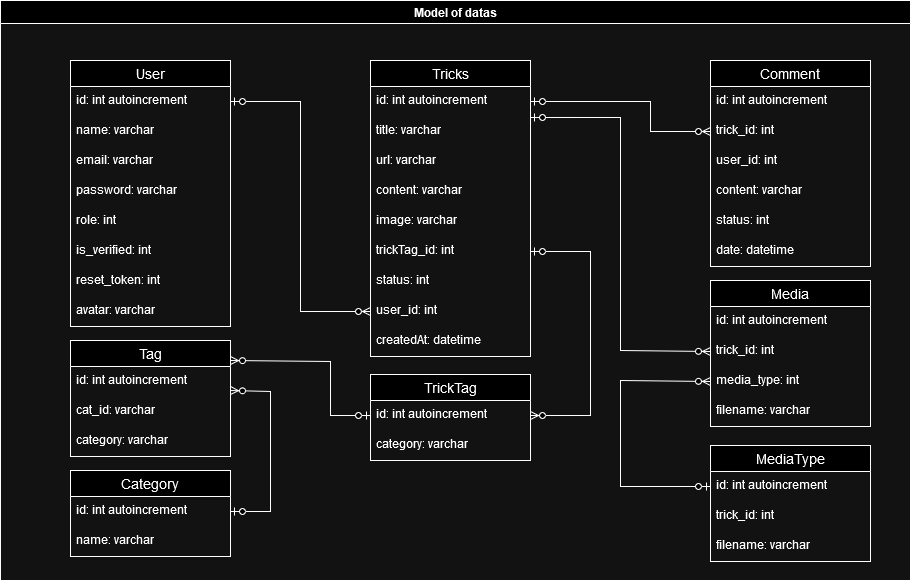

The diagram above was exported from draw.io. Its source (the exported page's mxGraphModel, read from the mxfile embedded in the PNG):
<mxGraphModel dx="1746" dy="520" grid="1" gridSize="10" guides="1" tooltips="1" connect="1" arrows="1" fold="1" page="1" pageScale="1" pageWidth="827" pageHeight="1169" math="0" shadow="0">
  <root>
    <mxCell id="0" />
    <mxCell id="1" parent="0" />
    <mxCell id="TagKm16_PGoTjc9TcgZH-1" value="User" style="swimlane;fontStyle=0;childLayout=stackLayout;horizontal=1;startSize=26;horizontalStack=0;resizeParent=1;resizeParentMax=0;resizeLast=0;collapsible=1;marginBottom=0;align=center;fontSize=14;" parent="1" vertex="1">
      <mxGeometry x="20" y="230" width="160" height="266" as="geometry" />
    </mxCell>
    <mxCell id="TagKm16_PGoTjc9TcgZH-2" value="&lt;div&gt;id: int autoincrement&lt;br&gt;&lt;/div&gt;" style="text;strokeColor=none;fillColor=none;spacingLeft=4;spacingRight=4;overflow=hidden;rotatable=0;points=[[0,0.5],[1,0.5]];portConstraint=eastwest;fontSize=12;whiteSpace=wrap;html=1;" parent="TagKm16_PGoTjc9TcgZH-1" vertex="1">
      <mxGeometry y="26" width="160" height="30" as="geometry" />
    </mxCell>
    <mxCell id="TagKm16_PGoTjc9TcgZH-3" value="name: varchar" style="text;strokeColor=none;fillColor=none;spacingLeft=4;spacingRight=4;overflow=hidden;rotatable=0;points=[[0,0.5],[1,0.5]];portConstraint=eastwest;fontSize=12;whiteSpace=wrap;html=1;" parent="TagKm16_PGoTjc9TcgZH-1" vertex="1">
      <mxGeometry y="56" width="160" height="30" as="geometry" />
    </mxCell>
    <mxCell id="TagKm16_PGoTjc9TcgZH-5" value="email: varchar" style="text;strokeColor=none;fillColor=none;spacingLeft=4;spacingRight=4;overflow=hidden;rotatable=0;points=[[0,0.5],[1,0.5]];portConstraint=eastwest;fontSize=12;whiteSpace=wrap;html=1;" parent="TagKm16_PGoTjc9TcgZH-1" vertex="1">
      <mxGeometry y="86" width="160" height="30" as="geometry" />
    </mxCell>
    <mxCell id="TagKm16_PGoTjc9TcgZH-6" value="password: varchar" style="text;strokeColor=none;fillColor=none;spacingLeft=4;spacingRight=4;overflow=hidden;rotatable=0;points=[[0,0.5],[1,0.5]];portConstraint=eastwest;fontSize=12;whiteSpace=wrap;html=1;" parent="TagKm16_PGoTjc9TcgZH-1" vertex="1">
      <mxGeometry y="116" width="160" height="30" as="geometry" />
    </mxCell>
    <mxCell id="TagKm16_PGoTjc9TcgZH-4" value="role: int" style="text;strokeColor=none;fillColor=none;spacingLeft=4;spacingRight=4;overflow=hidden;rotatable=0;points=[[0,0.5],[1,0.5]];portConstraint=eastwest;fontSize=12;whiteSpace=wrap;html=1;" parent="TagKm16_PGoTjc9TcgZH-1" vertex="1">
      <mxGeometry y="146" width="160" height="30" as="geometry" />
    </mxCell>
    <mxCell id="Oev_SEqiPrUJictUMe1l-12" value="is_verified: int" style="text;strokeColor=none;fillColor=none;spacingLeft=4;spacingRight=4;overflow=hidden;rotatable=0;points=[[0,0.5],[1,0.5]];portConstraint=eastwest;fontSize=12;whiteSpace=wrap;html=1;" parent="TagKm16_PGoTjc9TcgZH-1" vertex="1">
      <mxGeometry y="176" width="160" height="30" as="geometry" />
    </mxCell>
    <mxCell id="Oev_SEqiPrUJictUMe1l-13" value="reset_token: int" style="text;strokeColor=none;fillColor=none;spacingLeft=4;spacingRight=4;overflow=hidden;rotatable=0;points=[[0,0.5],[1,0.5]];portConstraint=eastwest;fontSize=12;whiteSpace=wrap;html=1;" parent="TagKm16_PGoTjc9TcgZH-1" vertex="1">
      <mxGeometry y="206" width="160" height="30" as="geometry" />
    </mxCell>
    <mxCell id="XBSOcH2wO5aSC17qXQMU-8" value="avatar: varchar" style="text;strokeColor=none;fillColor=none;spacingLeft=4;spacingRight=4;overflow=hidden;rotatable=0;points=[[0,0.5],[1,0.5]];portConstraint=eastwest;fontSize=12;whiteSpace=wrap;html=1;" vertex="1" parent="TagKm16_PGoTjc9TcgZH-1">
      <mxGeometry y="236" width="160" height="30" as="geometry" />
    </mxCell>
    <mxCell id="TagKm16_PGoTjc9TcgZH-7" value="" style="edgeStyle=orthogonalEdgeStyle;fontSize=12;html=1;endArrow=ERzeroToMany;startArrow=ERzeroToOne;rounded=0;exitX=1;exitY=0.5;exitDx=0;exitDy=0;entryX=0;entryY=0.5;entryDx=0;entryDy=0;" parent="1" source="TagKm16_PGoTjc9TcgZH-2" target="TagKm16_PGoTjc9TcgZH-19" edge="1">
      <mxGeometry width="100" height="100" relative="1" as="geometry">
        <mxPoint x="-170" y="656" as="sourcePoint" />
        <mxPoint x="330" y="480" as="targetPoint" />
        <Array as="points">
          <mxPoint x="250" y="271" />
          <mxPoint x="250" y="481" />
        </Array>
      </mxGeometry>
    </mxCell>
    <mxCell id="TagKm16_PGoTjc9TcgZH-8" value="Comment" style="swimlane;fontStyle=0;childLayout=stackLayout;horizontal=1;startSize=26;horizontalStack=0;resizeParent=1;resizeParentMax=0;resizeLast=0;collapsible=1;marginBottom=0;align=center;fontSize=14;" parent="1" vertex="1">
      <mxGeometry x="660" y="230" width="160" height="206" as="geometry" />
    </mxCell>
    <mxCell id="TagKm16_PGoTjc9TcgZH-9" value="&lt;div&gt;id: int autoincrement&lt;br&gt;&lt;/div&gt;" style="text;strokeColor=none;fillColor=none;spacingLeft=4;spacingRight=4;overflow=hidden;rotatable=0;points=[[0,0.5],[1,0.5]];portConstraint=eastwest;fontSize=12;whiteSpace=wrap;html=1;" parent="TagKm16_PGoTjc9TcgZH-8" vertex="1">
      <mxGeometry y="26" width="160" height="30" as="geometry" />
    </mxCell>
    <mxCell id="TagKm16_PGoTjc9TcgZH-10" value="trick_id: int" style="text;strokeColor=none;fillColor=none;spacingLeft=4;spacingRight=4;overflow=hidden;rotatable=0;points=[[0,0.5],[1,0.5]];portConstraint=eastwest;fontSize=12;whiteSpace=wrap;html=1;" parent="TagKm16_PGoTjc9TcgZH-8" vertex="1">
      <mxGeometry y="56" width="160" height="30" as="geometry" />
    </mxCell>
    <mxCell id="TagKm16_PGoTjc9TcgZH-11" value="user_id: int" style="text;strokeColor=none;fillColor=none;spacingLeft=4;spacingRight=4;overflow=hidden;rotatable=0;points=[[0,0.5],[1,0.5]];portConstraint=eastwest;fontSize=12;whiteSpace=wrap;html=1;" parent="TagKm16_PGoTjc9TcgZH-8" vertex="1">
      <mxGeometry y="86" width="160" height="30" as="geometry" />
    </mxCell>
    <mxCell id="TagKm16_PGoTjc9TcgZH-12" value="content: varchar" style="text;strokeColor=none;fillColor=none;spacingLeft=4;spacingRight=4;overflow=hidden;rotatable=0;points=[[0,0.5],[1,0.5]];portConstraint=eastwest;fontSize=12;whiteSpace=wrap;html=1;" parent="TagKm16_PGoTjc9TcgZH-8" vertex="1">
      <mxGeometry y="116" width="160" height="30" as="geometry" />
    </mxCell>
    <mxCell id="TagKm16_PGoTjc9TcgZH-13" value="status: int" style="text;strokeColor=none;fillColor=none;spacingLeft=4;spacingRight=4;overflow=hidden;rotatable=0;points=[[0,0.5],[1,0.5]];portConstraint=eastwest;fontSize=12;whiteSpace=wrap;html=1;" parent="TagKm16_PGoTjc9TcgZH-8" vertex="1">
      <mxGeometry y="146" width="160" height="30" as="geometry" />
    </mxCell>
    <mxCell id="TagKm16_PGoTjc9TcgZH-14" value="date: datetime" style="text;strokeColor=none;fillColor=none;spacingLeft=4;spacingRight=4;overflow=hidden;rotatable=0;points=[[0,0.5],[1,0.5]];portConstraint=eastwest;fontSize=12;whiteSpace=wrap;html=1;" parent="TagKm16_PGoTjc9TcgZH-8" vertex="1">
      <mxGeometry y="176" width="160" height="30" as="geometry" />
    </mxCell>
    <mxCell id="TagKm16_PGoTjc9TcgZH-15" value="" style="edgeStyle=orthogonalEdgeStyle;fontSize=12;html=1;endArrow=ERzeroToMany;startArrow=ERzeroToOne;rounded=0;exitX=1;exitY=0.5;exitDx=0;exitDy=0;entryX=0;entryY=0.5;entryDx=0;entryDy=0;" parent="1" source="TagKm16_PGoTjc9TcgZH-18" target="TagKm16_PGoTjc9TcgZH-10" edge="1">
      <mxGeometry width="100" height="100" relative="1" as="geometry">
        <mxPoint x="450" y="170" as="sourcePoint" />
        <mxPoint x="540" y="200" as="targetPoint" />
        <Array as="points">
          <mxPoint x="600" y="271" />
          <mxPoint x="600" y="301" />
        </Array>
      </mxGeometry>
    </mxCell>
    <mxCell id="TagKm16_PGoTjc9TcgZH-16" value="Model of datas" style="swimlane;whiteSpace=wrap;html=1;" parent="1" vertex="1">
      <mxGeometry x="-50" y="170" width="910" height="580" as="geometry" />
    </mxCell>
    <mxCell id="TagKm16_PGoTjc9TcgZH-17" value="Tricks" style="swimlane;fontStyle=0;childLayout=stackLayout;horizontal=1;startSize=26;horizontalStack=0;resizeParent=1;resizeParentMax=0;resizeLast=0;collapsible=1;marginBottom=0;align=center;fontSize=14;" parent="TagKm16_PGoTjc9TcgZH-16" vertex="1">
      <mxGeometry x="370" y="60" width="160" height="296" as="geometry" />
    </mxCell>
    <mxCell id="TagKm16_PGoTjc9TcgZH-18" value="&lt;div&gt;id: int autoincrement&lt;br&gt;&lt;/div&gt;" style="text;strokeColor=none;fillColor=none;spacingLeft=4;spacingRight=4;overflow=hidden;rotatable=0;points=[[0,0.5],[1,0.5]];portConstraint=eastwest;fontSize=12;whiteSpace=wrap;html=1;" parent="TagKm16_PGoTjc9TcgZH-17" vertex="1">
      <mxGeometry y="26" width="160" height="30" as="geometry" />
    </mxCell>
    <mxCell id="TagKm16_PGoTjc9TcgZH-20" value="title: varchar" style="text;strokeColor=none;fillColor=none;spacingLeft=4;spacingRight=4;overflow=hidden;rotatable=0;points=[[0,0.5],[1,0.5]];portConstraint=eastwest;fontSize=12;whiteSpace=wrap;html=1;" parent="TagKm16_PGoTjc9TcgZH-17" vertex="1">
      <mxGeometry y="56" width="160" height="30" as="geometry" />
    </mxCell>
    <mxCell id="d_bXr8pl_EYYEdx3Mgg6-1" value="url: varchar" style="text;strokeColor=none;fillColor=none;spacingLeft=4;spacingRight=4;overflow=hidden;rotatable=0;points=[[0,0.5],[1,0.5]];portConstraint=eastwest;fontSize=12;whiteSpace=wrap;html=1;" parent="TagKm16_PGoTjc9TcgZH-17" vertex="1">
      <mxGeometry y="86" width="160" height="30" as="geometry" />
    </mxCell>
    <mxCell id="TagKm16_PGoTjc9TcgZH-22" value="content: varchar" style="text;strokeColor=none;fillColor=none;spacingLeft=4;spacingRight=4;overflow=hidden;rotatable=0;points=[[0,0.5],[1,0.5]];portConstraint=eastwest;fontSize=12;whiteSpace=wrap;html=1;" parent="TagKm16_PGoTjc9TcgZH-17" vertex="1">
      <mxGeometry y="116" width="160" height="30" as="geometry" />
    </mxCell>
    <mxCell id="TagKm16_PGoTjc9TcgZH-21" value="image: varchar" style="text;strokeColor=none;fillColor=none;spacingLeft=4;spacingRight=4;overflow=hidden;rotatable=0;points=[[0,0.5],[1,0.5]];portConstraint=eastwest;fontSize=12;whiteSpace=wrap;html=1;" parent="TagKm16_PGoTjc9TcgZH-17" vertex="1">
      <mxGeometry y="146" width="160" height="30" as="geometry" />
    </mxCell>
    <mxCell id="TagKm16_PGoTjc9TcgZH-25" value="trickTag_id: int" style="text;strokeColor=none;fillColor=none;spacingLeft=4;spacingRight=4;overflow=hidden;rotatable=0;points=[[0,0.5],[1,0.5]];portConstraint=eastwest;fontSize=12;whiteSpace=wrap;html=1;" parent="TagKm16_PGoTjc9TcgZH-17" vertex="1">
      <mxGeometry y="176" width="160" height="30" as="geometry" />
    </mxCell>
    <mxCell id="TagKm16_PGoTjc9TcgZH-23" value="status: int" style="text;strokeColor=none;fillColor=none;spacingLeft=4;spacingRight=4;overflow=hidden;rotatable=0;points=[[0,0.5],[1,0.5]];portConstraint=eastwest;fontSize=12;whiteSpace=wrap;html=1;" parent="TagKm16_PGoTjc9TcgZH-17" vertex="1">
      <mxGeometry y="206" width="160" height="30" as="geometry" />
    </mxCell>
    <mxCell id="TagKm16_PGoTjc9TcgZH-19" value="user_id: int" style="text;strokeColor=none;fillColor=none;spacingLeft=4;spacingRight=4;overflow=hidden;rotatable=0;points=[[0,0.5],[1,0.5]];portConstraint=eastwest;fontSize=12;whiteSpace=wrap;html=1;" parent="TagKm16_PGoTjc9TcgZH-17" vertex="1">
      <mxGeometry y="236" width="160" height="30" as="geometry" />
    </mxCell>
    <mxCell id="TagKm16_PGoTjc9TcgZH-24" value="createdAt: datetime" style="text;strokeColor=none;fillColor=none;spacingLeft=4;spacingRight=4;overflow=hidden;rotatable=0;points=[[0,0.5],[1,0.5]];portConstraint=eastwest;fontSize=12;whiteSpace=wrap;html=1;" parent="TagKm16_PGoTjc9TcgZH-17" vertex="1">
      <mxGeometry y="266" width="160" height="30" as="geometry" />
    </mxCell>
    <mxCell id="TagKm16_PGoTjc9TcgZH-26" value="Tag" style="swimlane;fontStyle=0;childLayout=stackLayout;horizontal=1;startSize=26;horizontalStack=0;resizeParent=1;resizeParentMax=0;resizeLast=0;collapsible=1;marginBottom=0;align=center;fontSize=14;" parent="TagKm16_PGoTjc9TcgZH-16" vertex="1">
      <mxGeometry x="70" y="340" width="160" height="116" as="geometry" />
    </mxCell>
    <mxCell id="TagKm16_PGoTjc9TcgZH-27" value="&lt;div&gt;id: int autoincrement&lt;br&gt;&lt;/div&gt;" style="text;strokeColor=none;fillColor=none;spacingLeft=4;spacingRight=4;overflow=hidden;rotatable=0;points=[[0,0.5],[1,0.5]];portConstraint=eastwest;fontSize=12;whiteSpace=wrap;html=1;" parent="TagKm16_PGoTjc9TcgZH-26" vertex="1">
      <mxGeometry y="26" width="160" height="30" as="geometry" />
    </mxCell>
    <mxCell id="Oev_SEqiPrUJictUMe1l-11" value="cat_id: varchar" style="text;strokeColor=none;fillColor=none;spacingLeft=4;spacingRight=4;overflow=hidden;rotatable=0;points=[[0,0.5],[1,0.5]];portConstraint=eastwest;fontSize=12;whiteSpace=wrap;html=1;" parent="TagKm16_PGoTjc9TcgZH-26" vertex="1">
      <mxGeometry y="56" width="160" height="30" as="geometry" />
    </mxCell>
    <mxCell id="TagKm16_PGoTjc9TcgZH-28" value="category: varchar" style="text;strokeColor=none;fillColor=none;spacingLeft=4;spacingRight=4;overflow=hidden;rotatable=0;points=[[0,0.5],[1,0.5]];portConstraint=eastwest;fontSize=12;whiteSpace=wrap;html=1;" parent="TagKm16_PGoTjc9TcgZH-26" vertex="1">
      <mxGeometry y="86" width="160" height="30" as="geometry" />
    </mxCell>
    <mxCell id="Oev_SEqiPrUJictUMe1l-1" value="Category" style="swimlane;fontStyle=0;childLayout=stackLayout;horizontal=1;startSize=26;horizontalStack=0;resizeParent=1;resizeParentMax=0;resizeLast=0;collapsible=1;marginBottom=0;align=center;fontSize=14;" parent="TagKm16_PGoTjc9TcgZH-16" vertex="1">
      <mxGeometry x="70" y="470" width="160" height="86" as="geometry" />
    </mxCell>
    <mxCell id="Oev_SEqiPrUJictUMe1l-2" value="&lt;div&gt;id: int autoincrement&lt;br&gt;&lt;/div&gt;" style="text;strokeColor=none;fillColor=none;spacingLeft=4;spacingRight=4;overflow=hidden;rotatable=0;points=[[0,0.5],[1,0.5]];portConstraint=eastwest;fontSize=12;whiteSpace=wrap;html=1;" parent="Oev_SEqiPrUJictUMe1l-1" vertex="1">
      <mxGeometry y="26" width="160" height="30" as="geometry" />
    </mxCell>
    <mxCell id="Oev_SEqiPrUJictUMe1l-3" value="name: varchar" style="text;strokeColor=none;fillColor=none;spacingLeft=4;spacingRight=4;overflow=hidden;rotatable=0;points=[[0,0.5],[1,0.5]];portConstraint=eastwest;fontSize=12;whiteSpace=wrap;html=1;" parent="Oev_SEqiPrUJictUMe1l-1" vertex="1">
      <mxGeometry y="56" width="160" height="30" as="geometry" />
    </mxCell>
    <mxCell id="Oev_SEqiPrUJictUMe1l-4" value="TrickTag" style="swimlane;fontStyle=0;childLayout=stackLayout;horizontal=1;startSize=26;horizontalStack=0;resizeParent=1;resizeParentMax=0;resizeLast=0;collapsible=1;marginBottom=0;align=center;fontSize=14;" parent="TagKm16_PGoTjc9TcgZH-16" vertex="1">
      <mxGeometry x="370" y="374" width="160" height="86" as="geometry" />
    </mxCell>
    <mxCell id="Oev_SEqiPrUJictUMe1l-5" value="&lt;div&gt;id: int autoincrement&lt;br&gt;&lt;/div&gt;" style="text;strokeColor=none;fillColor=none;spacingLeft=4;spacingRight=4;overflow=hidden;rotatable=0;points=[[0,0.5],[1,0.5]];portConstraint=eastwest;fontSize=12;whiteSpace=wrap;html=1;" parent="Oev_SEqiPrUJictUMe1l-4" vertex="1">
      <mxGeometry y="26" width="160" height="30" as="geometry" />
    </mxCell>
    <mxCell id="Oev_SEqiPrUJictUMe1l-6" value="category: varchar" style="text;strokeColor=none;fillColor=none;spacingLeft=4;spacingRight=4;overflow=hidden;rotatable=0;points=[[0,0.5],[1,0.5]];portConstraint=eastwest;fontSize=12;whiteSpace=wrap;html=1;" parent="Oev_SEqiPrUJictUMe1l-4" vertex="1">
      <mxGeometry y="56" width="160" height="30" as="geometry" />
    </mxCell>
    <mxCell id="Oev_SEqiPrUJictUMe1l-7" value="Media" style="swimlane;fontStyle=0;childLayout=stackLayout;horizontal=1;startSize=26;horizontalStack=0;resizeParent=1;resizeParentMax=0;resizeLast=0;collapsible=1;marginBottom=0;align=center;fontSize=14;" parent="TagKm16_PGoTjc9TcgZH-16" vertex="1">
      <mxGeometry x="710" y="280" width="160" height="146" as="geometry" />
    </mxCell>
    <mxCell id="Oev_SEqiPrUJictUMe1l-8" value="&lt;div&gt;id: int autoincrement&lt;br&gt;&lt;/div&gt;" style="text;strokeColor=none;fillColor=none;spacingLeft=4;spacingRight=4;overflow=hidden;rotatable=0;points=[[0,0.5],[1,0.5]];portConstraint=eastwest;fontSize=12;whiteSpace=wrap;html=1;" parent="Oev_SEqiPrUJictUMe1l-7" vertex="1">
      <mxGeometry y="26" width="160" height="30" as="geometry" />
    </mxCell>
    <mxCell id="Oev_SEqiPrUJictUMe1l-10" value="trick_id: int" style="text;strokeColor=none;fillColor=none;spacingLeft=4;spacingRight=4;overflow=hidden;rotatable=0;points=[[0,0.5],[1,0.5]];portConstraint=eastwest;fontSize=12;whiteSpace=wrap;html=1;" parent="Oev_SEqiPrUJictUMe1l-7" vertex="1">
      <mxGeometry y="56" width="160" height="30" as="geometry" />
    </mxCell>
    <mxCell id="XBSOcH2wO5aSC17qXQMU-5" value="media_type: int" style="text;strokeColor=none;fillColor=none;spacingLeft=4;spacingRight=4;overflow=hidden;rotatable=0;points=[[0,0.5],[1,0.5]];portConstraint=eastwest;fontSize=12;whiteSpace=wrap;html=1;" vertex="1" parent="Oev_SEqiPrUJictUMe1l-7">
      <mxGeometry y="86" width="160" height="30" as="geometry" />
    </mxCell>
    <mxCell id="Oev_SEqiPrUJictUMe1l-9" value="filename: varchar" style="text;strokeColor=none;fillColor=none;spacingLeft=4;spacingRight=4;overflow=hidden;rotatable=0;points=[[0,0.5],[1,0.5]];portConstraint=eastwest;fontSize=12;whiteSpace=wrap;html=1;" parent="Oev_SEqiPrUJictUMe1l-7" vertex="1">
      <mxGeometry y="116" width="160" height="30" as="geometry" />
    </mxCell>
    <mxCell id="Oev_SEqiPrUJictUMe1l-14" value="" style="edgeStyle=orthogonalEdgeStyle;fontSize=12;html=1;endArrow=ERzeroToMany;startArrow=ERzeroToOne;rounded=0;exitX=1;exitY=0.5;exitDx=0;exitDy=0;entryX=1;entryY=0.5;entryDx=0;entryDy=0;" parent="TagKm16_PGoTjc9TcgZH-16" source="TagKm16_PGoTjc9TcgZH-25" edge="1" target="Oev_SEqiPrUJictUMe1l-5">
      <mxGeometry width="100" height="100" relative="1" as="geometry">
        <mxPoint x="250" y="340" as="sourcePoint" />
        <mxPoint x="530" y="430" as="targetPoint" />
        <Array as="points">
          <mxPoint x="590" y="251" />
          <mxPoint x="590" y="415" />
        </Array>
      </mxGeometry>
    </mxCell>
    <mxCell id="Oev_SEqiPrUJictUMe1l-15" value="" style="edgeStyle=orthogonalEdgeStyle;fontSize=12;html=1;endArrow=ERzeroToMany;startArrow=ERzeroToOne;rounded=0;exitX=0;exitY=0.5;exitDx=0;exitDy=0;" parent="TagKm16_PGoTjc9TcgZH-16" edge="1" source="Oev_SEqiPrUJictUMe1l-5">
      <mxGeometry width="100" height="100" relative="1" as="geometry">
        <mxPoint x="370" y="430" as="sourcePoint" />
        <mxPoint x="230" y="360" as="targetPoint" />
        <Array as="points">
          <mxPoint x="330" y="415" />
          <mxPoint x="330" y="361" />
        </Array>
      </mxGeometry>
    </mxCell>
    <mxCell id="Oev_SEqiPrUJictUMe1l-16" value="" style="edgeStyle=orthogonalEdgeStyle;fontSize=12;html=1;endArrow=ERzeroToMany;startArrow=ERzeroToOne;rounded=0;exitX=1;exitY=0.5;exitDx=0;exitDy=0;" parent="TagKm16_PGoTjc9TcgZH-16" source="Oev_SEqiPrUJictUMe1l-2" edge="1">
      <mxGeometry width="100" height="100" relative="1" as="geometry">
        <mxPoint x="250" y="510" as="sourcePoint" />
        <mxPoint x="230" y="390" as="targetPoint" />
        <Array as="points">
          <mxPoint x="270" y="511" />
          <mxPoint x="270" y="391" />
        </Array>
      </mxGeometry>
    </mxCell>
    <mxCell id="Oev_SEqiPrUJictUMe1l-17" value="" style="edgeStyle=orthogonalEdgeStyle;fontSize=12;html=1;endArrow=ERzeroToMany;startArrow=ERzeroToOne;rounded=0;exitX=1;exitY=1.033;exitDx=0;exitDy=0;entryX=0;entryY=0.5;entryDx=0;entryDy=0;exitPerimeter=0;" parent="TagKm16_PGoTjc9TcgZH-16" source="TagKm16_PGoTjc9TcgZH-18" target="Oev_SEqiPrUJictUMe1l-10" edge="1">
      <mxGeometry width="100" height="100" relative="1" as="geometry">
        <mxPoint x="510" y="210" as="sourcePoint" />
        <mxPoint x="690" y="240" as="targetPoint" />
        <Array as="points">
          <mxPoint x="620" y="117" />
          <mxPoint x="620" y="350" />
        </Array>
      </mxGeometry>
    </mxCell>
    <mxCell id="XBSOcH2wO5aSC17qXQMU-1" value="MediaType" style="swimlane;fontStyle=0;childLayout=stackLayout;horizontal=1;startSize=26;horizontalStack=0;resizeParent=1;resizeParentMax=0;resizeLast=0;collapsible=1;marginBottom=0;align=center;fontSize=14;" vertex="1" parent="TagKm16_PGoTjc9TcgZH-16">
      <mxGeometry x="710" y="445" width="160" height="116" as="geometry" />
    </mxCell>
    <mxCell id="XBSOcH2wO5aSC17qXQMU-2" value="&lt;div&gt;id: int autoincrement&lt;br&gt;&lt;/div&gt;" style="text;strokeColor=none;fillColor=none;spacingLeft=4;spacingRight=4;overflow=hidden;rotatable=0;points=[[0,0.5],[1,0.5]];portConstraint=eastwest;fontSize=12;whiteSpace=wrap;html=1;" vertex="1" parent="XBSOcH2wO5aSC17qXQMU-1">
      <mxGeometry y="26" width="160" height="30" as="geometry" />
    </mxCell>
    <mxCell id="XBSOcH2wO5aSC17qXQMU-3" value="trick_id: int" style="text;strokeColor=none;fillColor=none;spacingLeft=4;spacingRight=4;overflow=hidden;rotatable=0;points=[[0,0.5],[1,0.5]];portConstraint=eastwest;fontSize=12;whiteSpace=wrap;html=1;" vertex="1" parent="XBSOcH2wO5aSC17qXQMU-1">
      <mxGeometry y="56" width="160" height="30" as="geometry" />
    </mxCell>
    <mxCell id="XBSOcH2wO5aSC17qXQMU-4" value="filename: varchar" style="text;strokeColor=none;fillColor=none;spacingLeft=4;spacingRight=4;overflow=hidden;rotatable=0;points=[[0,0.5],[1,0.5]];portConstraint=eastwest;fontSize=12;whiteSpace=wrap;html=1;" vertex="1" parent="XBSOcH2wO5aSC17qXQMU-1">
      <mxGeometry y="86" width="160" height="30" as="geometry" />
    </mxCell>
    <mxCell id="XBSOcH2wO5aSC17qXQMU-7" value="" style="edgeStyle=orthogonalEdgeStyle;fontSize=12;html=1;endArrow=ERzeroToMany;startArrow=ERzeroToOne;rounded=0;exitX=0;exitY=0.5;exitDx=0;exitDy=0;entryX=0;entryY=0.5;entryDx=0;entryDy=0;" edge="1" parent="TagKm16_PGoTjc9TcgZH-16" source="XBSOcH2wO5aSC17qXQMU-2" target="XBSOcH2wO5aSC17qXQMU-5">
      <mxGeometry width="100" height="100" relative="1" as="geometry">
        <mxPoint x="550" y="296" as="sourcePoint" />
        <mxPoint x="550" y="475" as="targetPoint" />
        <Array as="points">
          <mxPoint x="620" y="486" />
          <mxPoint x="620" y="380" />
        </Array>
      </mxGeometry>
    </mxCell>
  </root>
</mxGraphModel>